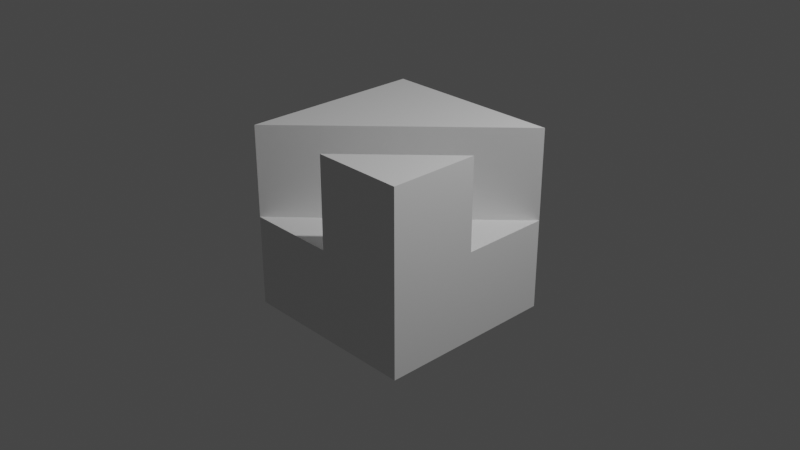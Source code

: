 # Source: 004_1.blend  (saved by Blender 3.2.14; exported with 4.5.12 LTS)
import bpy
from mathutils import Matrix  # noqa: F401  (used for matrix-valued properties, if any)

bpy.ops.wm.read_factory_settings(use_empty=True)
scene = bpy.context.scene
scene.name = 'Scene'

# ---- collections
col_collection = bpy.data.collections.new('Collection'); scene.collection.children.link(col_collection)

# ---- materials (node trees are filled in below, after node groups)
mat_material = bpy.data.materials.new('Material')
mat_material.alpha_threshold = 0.0
mat_material.use_transparent_shadow = False
mat_material.line_color = (0.0, 0.0, 0.0, 1.0)

# ---- material node trees
mat_material.use_nodes = True; mat_material.node_tree.nodes.clear()
_N = mat_material.node_tree.nodes; _L = mat_material.node_tree.links
n0 = _N.new('ShaderNodeOutputMaterial'); n0.name = 'Material Output'; n0.location = (300, 300)
n1 = _N.new('ShaderNodeBsdfPrincipled'); n1.name = 'Principled BSDF'; n1.location = (10, 300)
n1.distribution = 'GGX'
n1.subsurface_method = 'RANDOM_WALK_SKIN'
n1.inputs[2].default_value = 0.4
n1.inputs[3].default_value = 1.45
n1.inputs[27].default_value = (0.0, 0.0, 0.0, 1.0)
n1.inputs[28].default_value = 1.0
_L.new(n1.outputs[0], n0.inputs[0])
n0.is_active_output = True

# ---- world
world_world = bpy.data.worlds.new('World'); scene.world = world_world
world_world.use_nodes = True; world_world.node_tree.nodes.clear()
_N = world_world.node_tree.nodes; _L = world_world.node_tree.links
n0 = _N.new('ShaderNodeOutputWorld'); n0.name = 'World Output'; n0.location = (300, 300)
n1 = _N.new('ShaderNodeBackground'); n1.name = 'Background'; n1.location = (10, 300)
n1.inputs[0].default_value = (0.05088, 0.05088, 0.05088, 1.0)
_L.new(n1.outputs[0], n0.inputs[0])
n0.is_active_output = True
world_world.color = (0.05088, 0.05088, 0.05088)
world_world.use_sun_shadow = False
world_world.sun_shadow_jitter_overblur = 0.0

# ---- cameras
cam_camera = bpy.data.cameras.new('Camera')
cam_camera.clip_end = 100.0
cam_camera.ortho_scale = 7.314

# ---- lights
light_light = bpy.data.lights.new('Light', 'POINT')
light_light.transmission_factor = 0.0
light_light.energy = 1000.0
light_light.shadow_soft_size = 0.1
light_light.shadow_maximum_resolution = 0.006
light_light.use_absolute_resolution = True

# ---- meshes
me_cube = bpy.data.meshes.new('Cube')
me_cube.from_pydata([(1.0, 1.0, 1.0), (1.0, 1.0, -1.0), (1.0, -1.0, 1.0), (1.0, -1.0, -1.0), (-1.0, 1.0, 1.0), (-1.0, 1.0, -1.0), (-1.0, -1.0, 1.0), (-1.0, -1.0, -1.0), (1.0, 1.0, 0.0), (-1.0, -1.0, 0.0), (1.0, -1.0, 0.0), (0.0, -1.0, 1.0), (1.0, 0.0, 1.0), (0.0, -1.0, -1.0), (1.0, 0.0, -1.0), (1.0, 0.0, 0.0), (0.0, -1.0, 0.0)], [], [(12, 11, 2), (7, 9, 6, 4, 5), (13, 14, 3), (15, 12, 2, 10), (5, 4, 0, 8, 1), (14, 15, 10, 3), (1, 8, 15, 14), (9, 16, 15, 8), (1, 14, 13, 7), (5, 1, 7), (13, 16, 9, 7), (3, 10, 16, 13), (10, 2, 11, 16), (15, 16, 11, 12), (0, 4, 6), (9, 8, 0, 6)])
_uv = me_cube.uv_layers.new(name='UVMap')
_uv.uv.foreach_set('vector', [0.625, 0.625, 0.75, 0.75, 0.625, 0.75, 0.375, 0.0, 0.5, 0.0, 0.625, 0.0, 0.625, 0.25, 0.375, 0.25, 0.25, 0.75, 0.375, 0.625, 0.375, 0.75, 0.5, 0.625, 0.625, 0.625, 0.625, 0.75, 0.5, 0.75, 0.375, 0.25, 0.625, 0.25, 0.625, 0.5, 0.5, 0.5, 0.375, 0.5, 0.375, 0.625, 0.5, 0.625, 0.5, 0.75, 0.375, 0.75, 0.375, 0.5, 0.5, 0.5, 0.5, 0.625, 0.375, 0.625, 0.5, 1.0, 0.5, 0.875, 0.5, 0.625, 0.5, 0.5, 0.375, 0.5, 0.375, 0.625, 0.25, 0.75, 0.125, 0.75, 0.125, 0.5, 0.375, 0.5, 0.125, 0.75, 0.375, 0.875, 0.5, 0.875, 0.5, 1.0, 0.375, 1.0, 0.375, 0.75, 0.5, 0.75, 0.5, 0.875, 0.375, 0.875, 0.5, 0.75, 0.625, 0.75, 0.625, 0.875, 0.5, 0.875, 0.5, 0.625, 0.5, 0.875, 0.75, 0.75, 0.625, 0.625, 0.625, 0.5, 0.875, 0.5, 0.875, 0.75, 0.5, 1.0, 0.5, 0.5, 0.625, 0.5, 0.875, 0.75])
me_cube.materials.append(mat_material)
me_cube.use_mirror_vertex_groups = False
me_cube.update()

# ---- objects
ob_cube = bpy.data.objects.new('Cube', me_cube)
ob_light = bpy.data.objects.new('Light', light_light)
ob_camera = bpy.data.objects.new('Camera', cam_camera)

# ---- transforms, parenting, visibility, modifiers, constraints
ob_cube.location = (0.0, 0.0, 0.0)
ob_cube.lock_rotations_4d = False
ob_cube.empty_display_type = 'ARROWS'
ob_cube.lineart.crease_threshold = 0.0
ob_light.location = (4.076, 1.005, 5.904)
ob_light.rotation_euler = (0.6503, 0.05522, 1.866)
ob_light.lock_rotations_4d = False
ob_light.empty_display_type = 'ARROWS'
ob_light.color = (0.0, 0.0, 0.0, 0.0)
ob_light.lineart.crease_threshold = 0.0
ob_camera.location = (7.359, -6.926, 4.958)
ob_camera.rotation_euler = (1.109, 0.0, 0.8149)
ob_camera.lock_rotations_4d = False
ob_camera.empty_display_type = 'ARROWS'
ob_camera.color = (0.0, 0.0, 0.0, 0.0)
ob_camera.display_type = 'WIRE'
ob_camera.lineart.crease_threshold = 0.0

# ---- collection membership
col_collection.objects.link(ob_cube)
col_collection.objects.link(ob_light)
col_collection.objects.link(ob_camera)

# ---- scene / render settings (as saved in the file)
scene.camera = ob_camera
scene.frame_start = 1; scene.frame_end = 250; scene.frame_set(1)
scene.render.engine = 'BLENDER_EEVEE_NEXT'
scene.cycles.sampling_pattern = 'TABULATED_SOBOL'
scene.cycles.use_light_tree = False
scene.view_settings.view_transform = 'Filmic'
bpy.context.view_layer.update()
